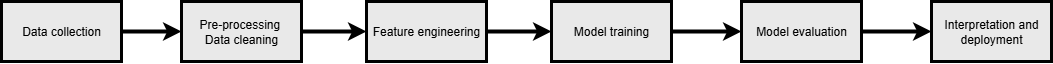

The diagram above was exported from draw.io. Its source (the exported page's mxGraphModel, read from the mxfile embedded in the PNG):
<mxGraphModel dx="1963" dy="666" grid="1" gridSize="10" guides="1" tooltips="1" connect="1" arrows="1" fold="1" page="1" pageScale="1" pageWidth="850" pageHeight="1100" math="0" shadow="0">
  <root>
    <mxCell id="0" />
    <mxCell id="1" parent="0" />
    <mxCell id="XbHJveG1FMGA6NgoyU_7-10" style="edgeStyle=orthogonalEdgeStyle;rounded=0;orthogonalLoop=1;jettySize=auto;html=1;entryX=0;entryY=0.5;entryDx=0;entryDy=0;strokeWidth=4;strokeColor=light-dark(#000000,#000000);" parent="1" source="XbHJveG1FMGA6NgoyU_7-1" target="XbHJveG1FMGA6NgoyU_7-2" edge="1">
      <mxGeometry relative="1" as="geometry" />
    </mxCell>
    <mxCell id="XbHJveG1FMGA6NgoyU_7-1" value="Data collection" style="rounded=0;whiteSpace=wrap;html=1;fillColor=light-dark(#FFFFFF,#E9E9E9);fontColor=light-dark(#000000,#000000);strokeColor=light-dark(#000000,#000000);strokeWidth=3;" parent="1" vertex="1">
      <mxGeometry y="150" width="120" height="60" as="geometry" />
    </mxCell>
    <mxCell id="XbHJveG1FMGA6NgoyU_7-11" style="edgeStyle=orthogonalEdgeStyle;rounded=0;orthogonalLoop=1;jettySize=auto;html=1;entryX=0;entryY=0.5;entryDx=0;entryDy=0;strokeWidth=4;strokeColor=light-dark(#000000,#000000);" parent="1" source="XbHJveG1FMGA6NgoyU_7-2" target="XbHJveG1FMGA6NgoyU_7-3" edge="1">
      <mxGeometry relative="1" as="geometry" />
    </mxCell>
    <mxCell id="XbHJveG1FMGA6NgoyU_7-2" value="Pre-processing&amp;nbsp;&lt;div&gt;Data cleaning&lt;/div&gt;" style="rounded=0;whiteSpace=wrap;html=1;fillColor=light-dark(#FFFFFF,#E9E9E9);fontColor=light-dark(#000000,#000000);strokeColor=light-dark(#000000,#000000);strokeWidth=3;" parent="1" vertex="1">
      <mxGeometry x="180" y="150" width="120" height="60" as="geometry" />
    </mxCell>
    <mxCell id="XbHJveG1FMGA6NgoyU_7-13" style="edgeStyle=orthogonalEdgeStyle;rounded=0;orthogonalLoop=1;jettySize=auto;html=1;entryX=0;entryY=0.5;entryDx=0;entryDy=0;strokeWidth=4;strokeColor=light-dark(#000000,#000000);" parent="1" source="XbHJveG1FMGA6NgoyU_7-3" target="XbHJveG1FMGA6NgoyU_7-4" edge="1">
      <mxGeometry relative="1" as="geometry" />
    </mxCell>
    <mxCell id="XbHJveG1FMGA6NgoyU_7-3" value="Feature engineering" style="rounded=0;whiteSpace=wrap;html=1;fillColor=light-dark(#FFFFFF,#E9E9E9);fontColor=light-dark(#000000,#000000);strokeColor=light-dark(#000000,#000000);strokeWidth=3;" parent="1" vertex="1">
      <mxGeometry x="365" y="150" width="120" height="60" as="geometry" />
    </mxCell>
    <mxCell id="XbHJveG1FMGA6NgoyU_7-14" style="edgeStyle=orthogonalEdgeStyle;rounded=0;orthogonalLoop=1;jettySize=auto;html=1;entryX=0;entryY=0.5;entryDx=0;entryDy=0;strokeWidth=4;strokeColor=light-dark(#000000,#000000);" parent="1" source="XbHJveG1FMGA6NgoyU_7-4" target="XbHJveG1FMGA6NgoyU_7-5" edge="1">
      <mxGeometry relative="1" as="geometry" />
    </mxCell>
    <mxCell id="XbHJveG1FMGA6NgoyU_7-4" value="Model training" style="rounded=0;whiteSpace=wrap;html=1;fillColor=light-dark(#FFFFFF,#E9E9E9);fontColor=light-dark(#000000,#000000);strokeColor=light-dark(#000000,#000000);strokeWidth=3;" parent="1" vertex="1">
      <mxGeometry x="550" y="150" width="120" height="60" as="geometry" />
    </mxCell>
    <mxCell id="XbHJveG1FMGA6NgoyU_7-15" style="edgeStyle=orthogonalEdgeStyle;rounded=0;orthogonalLoop=1;jettySize=auto;html=1;entryX=0;entryY=0.5;entryDx=0;entryDy=0;strokeWidth=4;strokeColor=light-dark(#000000,#000000);" parent="1" source="XbHJveG1FMGA6NgoyU_7-5" target="XbHJveG1FMGA6NgoyU_7-6" edge="1">
      <mxGeometry relative="1" as="geometry" />
    </mxCell>
    <mxCell id="XbHJveG1FMGA6NgoyU_7-5" value="Model evaluation" style="rounded=0;whiteSpace=wrap;html=1;fillColor=light-dark(#FFFFFF,#E9E9E9);fontColor=light-dark(#000000,#000000);strokeColor=light-dark(#000000,#000000);strokeWidth=3;" parent="1" vertex="1">
      <mxGeometry x="740" y="150" width="120" height="60" as="geometry" />
    </mxCell>
    <mxCell id="XbHJveG1FMGA6NgoyU_7-6" value="Interpretation and deployment" style="rounded=0;whiteSpace=wrap;html=1;fillColor=light-dark(#FFFFFF,#E9E9E9);fontColor=light-dark(#000000,#000000);strokeColor=light-dark(#000000,#000000);strokeWidth=3;" parent="1" vertex="1">
      <mxGeometry x="930" y="150" width="120" height="60" as="geometry" />
    </mxCell>
  </root>
</mxGraphModel>